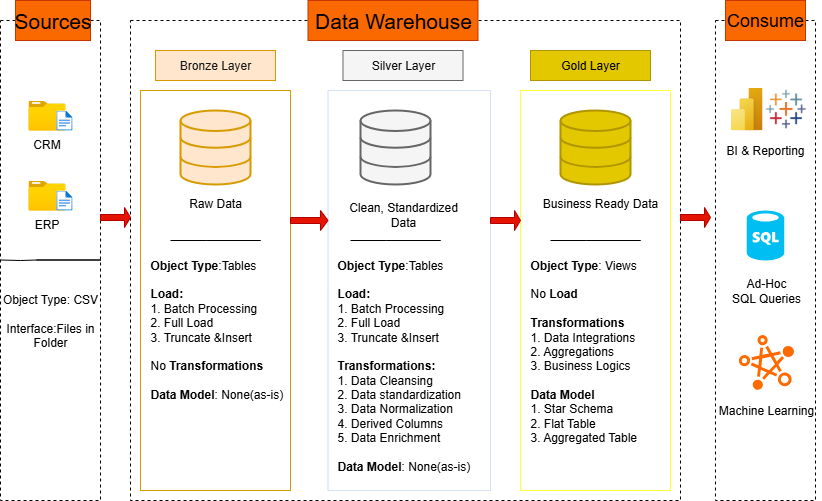

The diagram above was exported from draw.io. Its source (the exported page's mxGraphModel, read from the mxfile embedded in the PNG):
<mxGraphModel dx="1281" dy="626" grid="1" gridSize="10" guides="1" tooltips="1" connect="1" arrows="1" fold="1" page="1" pageScale="1" pageWidth="850" pageHeight="1100" math="0" shadow="0">
  <root>
    <mxCell id="0" />
    <mxCell id="1" parent="0" />
    <mxCell id="8ROTewM4zjkD8G-Putv1-1" value="" style="rounded=0;whiteSpace=wrap;html=1;fillColor=none;dashed=1;strokeColor=light-dark(#000000,#7FFF5D);" parent="1" vertex="1">
      <mxGeometry x="10" y="80" width="100" height="480" as="geometry" />
    </mxCell>
    <mxCell id="8ROTewM4zjkD8G-Putv1-2" value="&lt;font style=&quot;font-size: 21px;&quot;&gt;Sources&lt;/font&gt;" style="rounded=0;whiteSpace=wrap;html=1;fillColor=#fa6800;strokeColor=#C73500;fontColor=#000000;" parent="1" vertex="1">
      <mxGeometry x="25" y="60" width="75" height="40" as="geometry" />
    </mxCell>
    <mxCell id="8ROTewM4zjkD8G-Putv1-3" value="" style="rounded=0;whiteSpace=wrap;html=1;fillColor=none;dashed=1;strokeColor=light-dark(#000000,#66FF66);" parent="1" vertex="1">
      <mxGeometry x="140" y="80" width="550" height="480" as="geometry" />
    </mxCell>
    <mxCell id="8ROTewM4zjkD8G-Putv1-6" value="&lt;font style=&quot;font-size: 21px;&quot;&gt;Data Warehouse&lt;/font&gt;" style="rounded=0;whiteSpace=wrap;html=1;strokeColor=#C73500;fillColor=#fa6800;fontColor=#000000;" parent="1" vertex="1">
      <mxGeometry x="317.5" y="60" width="170" height="40" as="geometry" />
    </mxCell>
    <mxCell id="8ROTewM4zjkD8G-Putv1-11" value="" style="rounded=0;whiteSpace=wrap;html=1;fillColor=none;dashed=1;strokeColor=light-dark(#000000,#7FFF5D);" parent="1" vertex="1">
      <mxGeometry x="725" y="80" width="100" height="480" as="geometry" />
    </mxCell>
    <mxCell id="8ROTewM4zjkD8G-Putv1-12" value="&lt;font style=&quot;font-size: 18px;&quot;&gt;Consume&lt;/font&gt;" style="rounded=0;whiteSpace=wrap;html=1;strokeColor=#C73500;fillColor=#fa6800;fontColor=#000000;" parent="1" vertex="1">
      <mxGeometry x="735" y="60" width="80" height="40" as="geometry" />
    </mxCell>
    <mxCell id="8ROTewM4zjkD8G-Putv1-13" value="Bronze Layer" style="rounded=0;whiteSpace=wrap;html=1;fillColor=#ffe6cc;strokeColor=#d79b00;fontColor=#161616;fontFamily=Helvetica;" parent="1" vertex="1">
      <mxGeometry x="165" y="110" width="120" height="30" as="geometry" />
    </mxCell>
    <mxCell id="8ROTewM4zjkD8G-Putv1-14" value="" style="rounded=0;whiteSpace=wrap;html=1;fillColor=none;strokeColor=#d79b00;fontColor=#161616;fontFamily=Helvetica;" parent="1" vertex="1">
      <mxGeometry x="150" y="150" width="150" height="400" as="geometry" />
    </mxCell>
    <mxCell id="8ROTewM4zjkD8G-Putv1-15" value="" style="rounded=0;whiteSpace=wrap;html=1;fillColor=none;strokeColor=#D4E1F5;fontColor=#161616;fontFamily=Helvetica;" parent="1" vertex="1">
      <mxGeometry x="337.5" y="150" width="162.5" height="400" as="geometry" />
    </mxCell>
    <mxCell id="8ROTewM4zjkD8G-Putv1-16" value="" style="rounded=0;whiteSpace=wrap;html=1;fillColor=none;strokeColor=#FFFF33;fontColor=#161616;fontFamily=Helvetica;" parent="1" vertex="1">
      <mxGeometry x="530" y="150" width="150" height="400" as="geometry" />
    </mxCell>
    <mxCell id="8ROTewM4zjkD8G-Putv1-17" value="&lt;font style=&quot;color: rgb(12, 12, 12);&quot;&gt;Silver Layer&lt;/font&gt;" style="rounded=0;whiteSpace=wrap;html=1;fillColor=#f5f5f5;strokeColor=#666666;fontColor=#333333;fontFamily=Helvetica;" parent="1" vertex="1">
      <mxGeometry x="352.5" y="110" width="120" height="30" as="geometry" />
    </mxCell>
    <mxCell id="8ROTewM4zjkD8G-Putv1-18" value="Gold Layer" style="rounded=0;whiteSpace=wrap;html=1;fillColor=#e3c800;strokeColor=#B09500;fontColor=#000000;fontFamily=Helvetica;" parent="1" vertex="1">
      <mxGeometry x="540" y="110" width="120" height="30" as="geometry" />
    </mxCell>
    <mxCell id="8ROTewM4zjkD8G-Putv1-21" value="CRM" style="image;aspect=fixed;html=1;points=[];align=center;fontSize=12;image=img/lib/azure2/general/Folder_Blank.svg;" parent="1" vertex="1">
      <mxGeometry x="37.97" y="160" width="36.97" height="30" as="geometry" />
    </mxCell>
    <mxCell id="8ROTewM4zjkD8G-Putv1-31" value="ERP" style="image;aspect=fixed;html=1;points=[];align=center;fontSize=12;image=img/lib/azure2/general/Folder_Blank.svg;" parent="1" vertex="1">
      <mxGeometry x="37.97" y="240" width="36.97" height="30" as="geometry" />
    </mxCell>
    <mxCell id="8ROTewM4zjkD8G-Putv1-39" value="" style="endArrow=none;html=1;rounded=0;" parent="1" edge="1">
      <mxGeometry width="50" height="50" relative="1" as="geometry">
        <mxPoint x="216.32" y="300" as="sourcePoint" />
        <mxPoint x="180" y="300" as="targetPoint" />
        <Array as="points">
          <mxPoint x="270" y="300" />
          <mxPoint x="216.32" y="300" />
        </Array>
      </mxGeometry>
    </mxCell>
    <mxCell id="8ROTewM4zjkD8G-Putv1-40" value="Object Type: CSV&lt;div&gt;&lt;br&gt;&lt;div&gt;Interface:Files in Folder&lt;/div&gt;&lt;/div&gt;" style="rounded=0;whiteSpace=wrap;html=1;strokeColor=none;fillColor=none;" parent="1" vertex="1">
      <mxGeometry x="10" y="350" width="100" height="60" as="geometry" />
    </mxCell>
    <mxCell id="8ROTewM4zjkD8G-Putv1-41" value="" style="image;aspect=fixed;html=1;points=[];align=center;fontSize=12;image=img/lib/azure2/general/File.svg;" parent="1" vertex="1">
      <mxGeometry x="65.81" y="250" width="16.23" height="20" as="geometry" />
    </mxCell>
    <mxCell id="8ROTewM4zjkD8G-Putv1-42" value="" style="image;aspect=fixed;html=1;points=[];align=center;fontSize=12;image=img/lib/azure2/general/File.svg;" parent="1" vertex="1">
      <mxGeometry x="65.81000000000002" y="170" width="16.23" height="20" as="geometry" />
    </mxCell>
    <mxCell id="8ROTewM4zjkD8G-Putv1-43" value="" style="html=1;verticalLabelPosition=bottom;align=center;labelBackgroundColor=#ffffff;verticalAlign=top;strokeWidth=2;strokeColor=#d79b00;shadow=0;dashed=0;shape=mxgraph.ios7.icons.data;fillColor=#ffe6cc;" parent="1" vertex="1">
      <mxGeometry x="190" y="170" width="70" height="74" as="geometry" />
    </mxCell>
    <mxCell id="8ROTewM4zjkD8G-Putv1-44" value="" style="html=1;verticalLabelPosition=bottom;align=center;labelBackgroundColor=#ffffff;verticalAlign=top;strokeWidth=2;strokeColor=#666666;shadow=0;dashed=0;shape=mxgraph.ios7.icons.data;fillColor=#f5f5f5;fontColor=#333333;" parent="1" vertex="1">
      <mxGeometry x="370" y="170" width="70" height="74" as="geometry" />
    </mxCell>
    <mxCell id="8ROTewM4zjkD8G-Putv1-45" value="" style="html=1;verticalLabelPosition=bottom;align=center;labelBackgroundColor=#ffffff;verticalAlign=top;strokeWidth=2;strokeColor=#B09500;shadow=0;dashed=0;shape=mxgraph.ios7.icons.data;fillColor=#e3c800;fontColor=#000000;" parent="1" vertex="1">
      <mxGeometry x="570" y="170" width="70" height="74" as="geometry" />
    </mxCell>
    <mxCell id="8ROTewM4zjkD8G-Putv1-46" value="" style="shape=singleArrow;whiteSpace=wrap;html=1;fillColor=#e51400;strokeColor=#B20000;fontColor=#ffffff;" parent="1" vertex="1">
      <mxGeometry x="110" y="267" width="30" height="20" as="geometry" />
    </mxCell>
    <mxCell id="8ROTewM4zjkD8G-Putv1-57" value="Raw Data" style="rounded=0;whiteSpace=wrap;html=1;strokeColor=none;fillColor=none;" parent="1" vertex="1">
      <mxGeometry x="165" y="250" width="120" height="26" as="geometry" />
    </mxCell>
    <mxCell id="8ROTewM4zjkD8G-Putv1-63" value="" style="shape=singleArrow;whiteSpace=wrap;html=1;fillColor=#e51400;strokeColor=#B20000;fontColor=#ffffff;" parent="1" vertex="1">
      <mxGeometry x="300" y="270" width="37.5" height="20" as="geometry" />
    </mxCell>
    <mxCell id="8ROTewM4zjkD8G-Putv1-64" value="" style="shape=singleArrow;whiteSpace=wrap;html=1;fillColor=#e51400;strokeColor=#B20000;fontColor=#ffffff;" parent="1" vertex="1">
      <mxGeometry x="500" y="270" width="30" height="20" as="geometry" />
    </mxCell>
    <mxCell id="8ROTewM4zjkD8G-Putv1-67" value="" style="shape=singleArrow;whiteSpace=wrap;html=1;fillColor=#e51400;strokeColor=#B20000;fontColor=#ffffff;" parent="1" vertex="1">
      <mxGeometry x="690" y="267" width="30" height="20" as="geometry" />
    </mxCell>
    <mxCell id="8ROTewM4zjkD8G-Putv1-73" value="" style="endArrow=none;html=1;rounded=0;" parent="1" edge="1">
      <mxGeometry width="50" height="50" relative="1" as="geometry">
        <mxPoint x="396.32" y="300" as="sourcePoint" />
        <mxPoint x="360" y="300" as="targetPoint" />
        <Array as="points">
          <mxPoint x="450" y="300" />
          <mxPoint x="396.32" y="300" />
        </Array>
      </mxGeometry>
    </mxCell>
    <mxCell id="8ROTewM4zjkD8G-Putv1-74" value="" style="endArrow=none;html=1;rounded=0;" parent="1" edge="1">
      <mxGeometry width="50" height="50" relative="1" as="geometry">
        <mxPoint x="596.3199999999999" y="300" as="sourcePoint" />
        <mxPoint x="560" y="300" as="targetPoint" />
        <Array as="points">
          <mxPoint x="650" y="300" />
          <mxPoint x="596.3199999999999" y="300" />
        </Array>
      </mxGeometry>
    </mxCell>
    <mxCell id="8ROTewM4zjkD8G-Putv1-75" value="" style="endArrow=none;html=1;rounded=0;" parent="1" edge="1">
      <mxGeometry width="50" height="50" relative="1" as="geometry">
        <mxPoint x="46.31999999999999" y="319.5" as="sourcePoint" />
        <mxPoint x="10" y="319.5" as="targetPoint" />
        <Array as="points">
          <mxPoint x="110" y="319.5" />
          <mxPoint x="46.31999999999999" y="319.5" />
          <mxPoint x="30" y="320" />
        </Array>
      </mxGeometry>
    </mxCell>
    <mxCell id="8ROTewM4zjkD8G-Putv1-76" value="Clean, Standardized Data" style="rounded=0;whiteSpace=wrap;html=1;strokeColor=none;fillColor=none;" parent="1" vertex="1">
      <mxGeometry x="352.5" y="261" width="120" height="26" as="geometry" />
    </mxCell>
    <mxCell id="8ROTewM4zjkD8G-Putv1-77" value="Business Ready Data" style="rounded=0;whiteSpace=wrap;html=1;strokeColor=none;fillColor=none;" parent="1" vertex="1">
      <mxGeometry x="550" y="250" width="120" height="26" as="geometry" />
    </mxCell>
    <mxCell id="8ROTewM4zjkD8G-Putv1-78" value="&lt;b&gt;Object Type&lt;/b&gt;:Tables&lt;div&gt;&lt;span style=&quot;background-color: transparent; color: light-dark(rgb(0, 0, 0), rgb(255, 255, 255));&quot;&gt;&lt;br&gt;&lt;/span&gt;&lt;/div&gt;&lt;div style=&quot;&quot;&gt;&lt;span style=&quot;background-color: transparent; color: light-dark(rgb(0, 0, 0), rgb(255, 255, 255));&quot;&gt;&lt;b&gt;Load:&lt;/b&gt;&lt;/span&gt;&lt;/div&gt;&lt;div style=&quot;&quot;&gt;&lt;span style=&quot;background-color: transparent; color: light-dark(rgb(0, 0, 0), rgb(255, 255, 255));&quot;&gt;1. Batch Processing&lt;/span&gt;&lt;/div&gt;&lt;div style=&quot;&quot;&gt;&lt;span style=&quot;background-color: transparent; color: light-dark(rgb(0, 0, 0), rgb(255, 255, 255));&quot;&gt;2. Full Load&lt;/span&gt;&lt;/div&gt;&lt;div style=&quot;&quot;&gt;&lt;span style=&quot;background-color: transparent; color: light-dark(rgb(0, 0, 0), rgb(255, 255, 255));&quot;&gt;3. Truncate &amp;amp;Insert&lt;/span&gt;&lt;/div&gt;&lt;div style=&quot;&quot;&gt;&lt;span style=&quot;background-color: transparent; color: light-dark(rgb(0, 0, 0), rgb(255, 255, 255));&quot;&gt;&lt;br&gt;&lt;/span&gt;&lt;/div&gt;&lt;div&gt;&lt;div&gt;No &lt;b&gt;Transformations&lt;/b&gt;&lt;/div&gt;&lt;/div&gt;&lt;div&gt;&lt;b&gt;&lt;br&gt;&lt;/b&gt;&lt;/div&gt;&lt;div&gt;&lt;b&gt;Data Model&lt;/b&gt;: None(as-is)&lt;/div&gt;&lt;div&gt;&lt;br&gt;&lt;/div&gt;&lt;div&gt;&lt;br&gt;&lt;/div&gt;&lt;div&gt;&lt;br&gt;&lt;/div&gt;&lt;div&gt;&lt;br&gt;&lt;/div&gt;&lt;div&gt;&lt;br&gt;&lt;/div&gt;" style="rounded=0;whiteSpace=wrap;html=1;strokeColor=none;fillColor=none;align=left;" parent="1" vertex="1">
      <mxGeometry x="157.5" y="310" width="135" height="230" as="geometry" />
    </mxCell>
    <mxCell id="8ROTewM4zjkD8G-Putv1-79" value="&lt;b&gt;Object Type&lt;/b&gt;: Views&lt;div&gt;&lt;br&gt;&lt;div&gt;No &lt;b&gt;Load&lt;/b&gt;&lt;/div&gt;&lt;div&gt;&lt;br&gt;&lt;/div&gt;&lt;div&gt;&lt;b&gt;Transformations&lt;/b&gt;&lt;/div&gt;&lt;div&gt;&lt;span style=&quot;background-color: transparent; color: light-dark(rgb(0, 0, 0), rgb(255, 255, 255));&quot;&gt;1. Data Integrations&lt;/span&gt;&lt;/div&gt;&lt;div&gt;&lt;span style=&quot;background-color: transparent; color: light-dark(rgb(0, 0, 0), rgb(255, 255, 255));&quot;&gt;2. Aggregations&lt;/span&gt;&lt;/div&gt;&lt;div&gt;&lt;span style=&quot;background-color: transparent; color: light-dark(rgb(0, 0, 0), rgb(255, 255, 255));&quot;&gt;3. Business Logics&lt;/span&gt;&lt;/div&gt;&lt;div&gt;&lt;span style=&quot;background-color: transparent; color: light-dark(rgb(0, 0, 0), rgb(255, 255, 255));&quot;&gt;&lt;b&gt;&lt;br&gt;&lt;/b&gt;&lt;/span&gt;&lt;/div&gt;&lt;div&gt;&lt;div&gt;&lt;b&gt;Data Model&lt;/b&gt;&lt;/div&gt;&lt;div&gt;&lt;span style=&quot;background-color: transparent; color: light-dark(rgb(0, 0, 0), rgb(255, 255, 255));&quot;&gt;1. Star Schema&lt;/span&gt;&lt;/div&gt;&lt;div&gt;&lt;span style=&quot;background-color: transparent; color: light-dark(rgb(0, 0, 0), rgb(255, 255, 255));&quot;&gt;2. Flat Table&lt;/span&gt;&lt;/div&gt;&lt;div&gt;&lt;span style=&quot;background-color: transparent; color: light-dark(rgb(0, 0, 0), rgb(255, 255, 255));&quot;&gt;3. Aggregated Table&lt;/span&gt;&lt;/div&gt;&lt;/div&gt;&lt;div&gt;&lt;br&gt;&lt;/div&gt;&lt;div style=&quot;&quot;&gt;&lt;br&gt;&lt;/div&gt;&lt;/div&gt;" style="rounded=0;whiteSpace=wrap;html=1;strokeColor=none;fillColor=none;align=left;" parent="1" vertex="1">
      <mxGeometry x="537.5" y="310" width="135" height="230" as="geometry" />
    </mxCell>
    <mxCell id="8ROTewM4zjkD8G-Putv1-80" value="&lt;font&gt;&lt;b style=&quot;&quot;&gt;Object Type&lt;/b&gt;:Tables&lt;/font&gt;&lt;div&gt;&lt;br&gt;&lt;div&gt;&lt;span style=&quot;background-color: transparent; color: light-dark(rgb(0, 0, 0), rgb(255, 255, 255));&quot;&gt;&lt;b&gt;&lt;font&gt;Load:&lt;/font&gt;&lt;/b&gt;&lt;/span&gt;&lt;/div&gt;&lt;div&gt;&lt;span style=&quot;background-color: transparent; color: light-dark(rgb(0, 0, 0), rgb(255, 255, 255));&quot;&gt;1. Batch Processing&lt;/span&gt;&lt;/div&gt;&lt;div&gt;&lt;span style=&quot;background-color: transparent; color: light-dark(rgb(0, 0, 0), rgb(255, 255, 255));&quot;&gt;2. Full Load&lt;/span&gt;&lt;/div&gt;&lt;div&gt;&lt;span style=&quot;background-color: transparent; color: light-dark(rgb(0, 0, 0), rgb(255, 255, 255));&quot;&gt;3. Truncate &amp;amp;Insert&lt;/span&gt;&lt;/div&gt;&lt;div&gt;&lt;span style=&quot;background-color: transparent; color: light-dark(rgb(0, 0, 0), rgb(255, 255, 255));&quot;&gt;&lt;br&gt;&lt;/span&gt;&lt;/div&gt;&lt;div&gt;&lt;div&gt;&lt;b&gt;&lt;font&gt;Transformations:&lt;/font&gt;&lt;/b&gt;&lt;/div&gt;&lt;div&gt;&lt;span style=&quot;background-color: light-dark(#ffffff, var(--ge-dark-color, #121212)); color: light-dark(rgb(0, 0, 0), rgb(255, 255, 255)); text-align: justify;&quot;&gt;1. Data Cleansing&lt;/span&gt;&lt;/div&gt;&lt;div&gt;&lt;span style=&quot;background-color: light-dark(#ffffff, var(--ge-dark-color, #121212)); color: light-dark(rgb(0, 0, 0), rgb(255, 255, 255)); text-align: justify;&quot;&gt;2. Data&amp;nbsp;standardization&lt;/span&gt;&lt;/div&gt;&lt;div&gt;&lt;span style=&quot;background-color: light-dark(#ffffff, var(--ge-dark-color, #121212)); color: light-dark(rgb(0, 0, 0), rgb(255, 255, 255)); text-align: justify;&quot;&gt;3. Data Normalization&lt;/span&gt;&lt;/div&gt;&lt;div&gt;&lt;span style=&quot;background-color: light-dark(#ffffff, var(--ge-dark-color, #121212)); color: light-dark(rgb(0, 0, 0), rgb(255, 255, 255)); text-align: justify;&quot;&gt;4. Derived Columns&lt;/span&gt;&lt;/div&gt;&lt;div&gt;&lt;span style=&quot;background-color: light-dark(#ffffff, var(--ge-dark-color, #121212)); color: light-dark(rgb(0, 0, 0), rgb(255, 255, 255)); text-align: justify;&quot;&gt;5. Data Enrichment&lt;/span&gt;&lt;/div&gt;&lt;/div&gt;&lt;div&gt;&lt;span style=&quot;background-color: light-dark(#ffffff, var(--ge-dark-color, #121212)); text-align: justify; color: light-dark(rgb(0, 0, 0), rgb(255, 255, 255));&quot;&gt;&lt;br&gt;&lt;/span&gt;&lt;/div&gt;&lt;div&gt;&lt;font&gt;&lt;b style=&quot;&quot;&gt;Data Model&lt;/b&gt;: None(as-is)&lt;br&gt;&lt;/font&gt;&lt;/div&gt;&lt;div&gt;&lt;/div&gt;&lt;/div&gt;" style="rounded=0;whiteSpace=wrap;html=1;strokeColor=none;fillColor=none;align=left;" parent="1" vertex="1">
      <mxGeometry x="345" y="310" width="135" height="230" as="geometry" />
    </mxCell>
    <mxCell id="8ROTewM4zjkD8G-Putv1-81" value="" style="image;aspect=fixed;html=1;points=[];align=center;fontSize=12;image=img/lib/azure2/power_platform/PowerBI.svg;" parent="1" vertex="1">
      <mxGeometry x="740" y="147.04" width="32.22" height="42.96" as="geometry" />
    </mxCell>
    <mxCell id="8ROTewM4zjkD8G-Putv1-82" value="" style="shape=image;imageAspect=0;aspect=fixed;verticalLabelPosition=bottom;verticalAlign=top;image=data:image/png,(base64 omitted: 12892 chars);" parent="1" vertex="1">
      <mxGeometry x="760" y="148.52" width="71" height="40" as="geometry" />
    </mxCell>
    <mxCell id="8ROTewM4zjkD8G-Putv1-84" value="BI &amp;amp; Reporting" style="rounded=0;whiteSpace=wrap;html=1;fillColor=none;strokeColor=none;" parent="1" vertex="1">
      <mxGeometry x="730" y="190" width="90" height="40" as="geometry" />
    </mxCell>
    <mxCell id="8ROTewM4zjkD8G-Putv1-86" value="" style="verticalLabelPosition=bottom;html=1;verticalAlign=top;align=center;strokeColor=none;fillColor=#00BEF2;shape=mxgraph.azure.sql_database;" parent="1" vertex="1">
      <mxGeometry x="756.25" y="270" width="37.5" height="50" as="geometry" />
    </mxCell>
    <mxCell id="8ROTewM4zjkD8G-Putv1-87" value="" style="points=[];aspect=fixed;html=1;align=center;shadow=0;dashed=0;fillColor=#FF6A00;strokeColor=none;shape=mxgraph.alibaba_cloud.petadata_hybriddb_for_mysql;" parent="1" vertex="1">
      <mxGeometry x="747.65" y="393.9" width="56.699999999999996" height="56.1" as="geometry" />
    </mxCell>
    <mxCell id="8ROTewM4zjkD8G-Putv1-88" value="Machine Learning" style="rounded=0;whiteSpace=wrap;html=1;fillColor=none;strokeColor=none;" parent="1" vertex="1">
      <mxGeometry x="721" y="450" width="110" height="40" as="geometry" />
    </mxCell>
    <mxCell id="8ROTewM4zjkD8G-Putv1-89" value="Ad-Hoc&lt;div&gt;SQL Queries&lt;/div&gt;" style="rounded=0;whiteSpace=wrap;html=1;fillColor=none;strokeColor=none;" parent="1" vertex="1">
      <mxGeometry x="731" y="330" width="90" height="40" as="geometry" />
    </mxCell>
  </root>
</mxGraphModel>